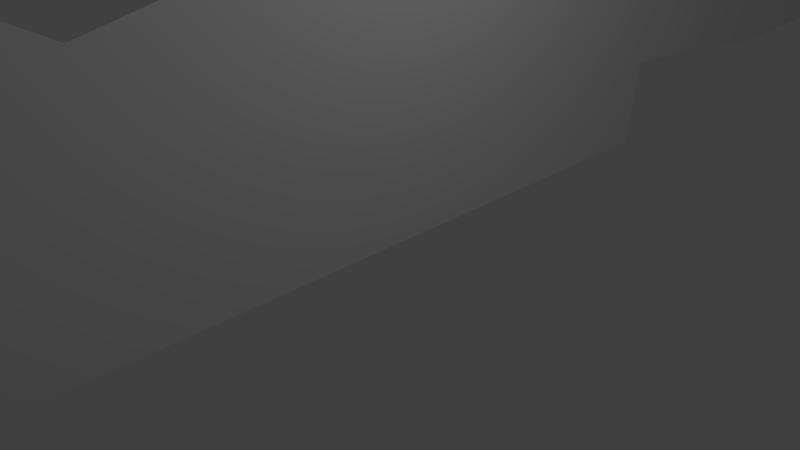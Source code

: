 # Source: ui.blend  (saved by Blender 2.73.0; exported with 4.5.12 LTS)
import bpy
from mathutils import Matrix  # noqa: F401  (used for matrix-valued properties, if any)

bpy.ops.wm.read_factory_settings(use_empty=True)
scene = bpy.context.scene
scene.name = 'Scene'

# ---- collections
col_collection_1 = bpy.data.collections.new('Collection 1'); scene.collection.children.link(col_collection_1)

# ---- materials (node trees are filled in below, after node groups)
mat_material = bpy.data.materials.new('Material')
mat_material.alpha_threshold = 0.0
mat_material.use_transparent_shadow = False
mat_material.roughness = 0.5
mat_material.line_color = (0.0, 0.0, 0.0, 1.0)

# ---- material node trees

# ---- world
world_world = bpy.data.worlds.new('World'); scene.world = world_world
world_world.color = (0.05088, 0.05088, 0.05088)
world_world.use_sun_shadow = False
world_world.sun_shadow_jitter_overblur = 0.0
world_world.cycles.sampling_method = 'MANUAL'
world_world.cycles.sample_map_resolution = 256

# ---- cameras
cam_camera = bpy.data.cameras.new('Camera')
cam_camera.clip_end = 100.0
cam_camera.lens = 35.0
cam_camera.sensor_width = 32.0
cam_camera.sensor_height = 18.0
cam_camera.ortho_scale = 7.314
cam_camera.dof.focus_distance = 0.0
cam_camera.dof.aperture_fstop = 128.0

# ---- lights
light_lamp = bpy.data.lights.new('Lamp', 'POINT')
light_lamp.transmission_factor = 0.0
light_lamp.cutoff_distance = 30.0
light_lamp.energy = 100.0
light_lamp.shadow_buffer_clip_start = 1.001
light_lamp.shadow_soft_size = 0.1
light_lamp.shadow_maximum_resolution = 0.006
light_lamp.use_absolute_resolution = True
light_lamp.cycles.use_multiple_importance_sampling = False

# ---- meshes
me_cube = bpy.data.meshes.new('Cube')
me_cube.from_pydata([(2.379e-07, 15.52, 8.945), (-2.334e-07, 13.75, 8.907), (2.379e-07, 15.36, 9.462), (-2.428e-07, 14.0, 8.438), (-1.845e-07, 12.0, 10.7), (-1.808e-07, 12.16, 10.27), (-1.84e-07, 12.42, 10.2), (-1.762e-07, 12.77, 9.906), (-1.762e-07, 13.0, 9.648), (-2.141e-07, 13.37, 9.383), (3.006e-07, 14.09, 12.04), (3.006e-07, 13.05, 12.48), (3.079e-07, 12.26, 11.52), (3.273e-07, 3.492, 3.401), (3.004e-07, 4.417, 3.919), (2.734e-07, 5.669, 4.014), (2.464e-07, 7.001, 3.597), (2.195e-07, 7.637, 3.45), (1.925e-07, 8.035, 3.292), (1.826e-07, 9.009, 3.333), (1.386e-07, 9.804, 3.352), (1.116e-07, 10.52, 3.308), (8.465e-08, 11.14, 3.234), (5.6e-08, 12.15, 3.064), (3.073e-08, 12.47, 2.932), (3.762e-09, 13.68, 2.904), (2.481e-07, 15.02, 10.14), (2.729e-07, 14.71, 10.85), (3.006e-07, 14.64, 11.1), (-6.365e-08, 14.63, 3.302), (-1.311e-07, 14.78, 5.127), (-1.58e-07, 14.81, 6.226), (-1.85e-07, 14.61, 7.019), (-2.119e-07, 14.28, 7.754), (2.379e-07, 3.443, -0.006827), (2.379e-07, 4.397, -0.006827), (2.379e-07, 5.689, -0.01703), (2.379e-07, 5.868, 1.332), (2.379e-07, 7.359, 1.227), (2.379e-07, 8.313, 1.106), (2.379e-07, 9.188, 1.027), (2.379e-07, 10.1, 1.014), (2.379e-07, 11.16, 1.036), (2.379e-07, 12.17, 1.084), (2.379e-07, 13.08, 1.131), (2.379e-07, 14.0, 1.164), (2.379e-07, 14.81, 1.155), (2.379e-07, 15.94, 1.203), (2.379e-07, 16.51, 1.2), (2.379e-07, 17.73, 1.356), (2.379e-07, 17.96, 1.631), (2.379e-07, 17.43, 3.233), (2.379e-07, 16.69, 5.35), (2.379e-07, 16.23, 6.792), (2.379e-07, 15.7, 8.149), (2.379e-07, -15.52, 8.945), (-2.334e-07, -13.75, 8.907), (2.379e-07, -15.36, 9.462), (-2.428e-07, -14.0, 8.438), (-1.845e-07, -12.0, 10.7), (-1.808e-07, -12.16, 10.27), (-1.84e-07, -12.42, 10.2), (-1.762e-07, -12.77, 9.906), (-1.762e-07, -13.0, 9.648), (-2.141e-07, -13.37, 9.383), (3.006e-07, -14.09, 12.04), (3.006e-07, -13.05, 12.48), (2.919e-07, -12.23, 11.64), (3.273e-07, -3.492, 3.401), (3.004e-07, -4.416, 3.919), (2.734e-07, -5.668, 4.014), (2.464e-07, -7.0, 3.597), (2.195e-07, -7.636, 3.45), (1.925e-07, -8.034, 3.292), (1.826e-07, -9.008, 3.333), (1.386e-07, -9.803, 3.352), (1.116e-07, -10.52, 3.308), (8.465e-08, -11.13, 3.234), (5.6e-08, -12.15, 3.064), (3.073e-08, -12.47, 2.932), (3.762e-09, -13.67, 2.904), (2.481e-07, -15.02, 10.14), (2.729e-07, -14.71, 10.85), (3.006e-07, -14.64, 11.1), (-6.365e-08, -14.63, 3.302), (-1.311e-07, -14.78, 5.127), (-1.58e-07, -14.8, 6.226), (-1.85e-07, -14.61, 7.019), (-2.119e-07, -14.28, 7.754), (2.379e-07, -3.442, -0.006827), (2.379e-07, -4.396, -0.006827), (2.379e-07, -5.688, -0.01703), (2.379e-07, -5.867, 1.332), (2.379e-07, -7.358, 1.227), (2.379e-07, -8.312, 1.106), (2.379e-07, -9.187, 1.027), (2.379e-07, -10.1, 1.014), (2.379e-07, -11.15, 1.036), (2.379e-07, -12.17, 1.084), (2.379e-07, -13.08, 1.131), (2.379e-07, -14.0, 1.164), (2.379e-07, -14.81, 1.155), (2.379e-07, -15.93, 1.203), (2.379e-07, -16.51, 1.2), (2.379e-07, -17.73, 1.356), (2.379e-07, -17.96, 1.631), (2.379e-07, -17.43, 3.233), (2.379e-07, -16.69, 5.35), (2.379e-07, -16.23, 6.792), (2.379e-07, -15.7, 8.149), (3.273e-07, 2.399, 3.659), (3.273e-07, 0.4267, 3.401), (3.273e-07, -0.4259, 3.401), (3.273e-07, -2.398, 3.659), (2.379e-07, 2.365, -0.006827), (2.379e-07, 0.4207, -0.006827), (2.379e-07, -0.4198, -0.006827), (2.379e-07, -2.364, -0.006827), (3.273e-07, 1.413, 3.63), (2.379e-07, 1.393, -0.006827), (3.273e-07, -1.412, 3.63), (2.379e-07, -1.392, -0.006827)], [], [(12, 11, 5, 4), (1, 9, 26, 2), (50, 49, 29), (49, 48, 29), (48, 47, 29), (47, 46, 25, 29), (35, 34, 13, 14), (36, 35, 14, 15), (37, 36, 15, 16), (38, 37, 16, 17), (39, 38, 17, 18), (40, 39, 18, 19), (41, 40, 19, 20), (27, 26, 9, 8), (28, 27, 8, 7), (10, 28, 7, 6), (11, 10, 6, 5), (42, 41, 20, 21), (3, 1, 2, 0), (0, 54, 33, 3), (54, 53, 32, 33), (51, 50, 29, 30), (46, 45, 24, 25), (52, 51, 30, 31), (53, 52, 31, 32), (43, 42, 21, 22), (44, 43, 22, 23), (45, 44, 23, 24), (67, 59, 60, 66), (56, 57, 81, 64), (105, 84, 104), (104, 84, 103), (103, 84, 102), (102, 84, 80, 101), (90, 69, 68, 89), (91, 70, 69, 90), (92, 71, 70, 91), (93, 72, 71, 92), (94, 73, 72, 93), (95, 74, 73, 94), (96, 75, 74, 95), (82, 63, 64, 81), (83, 62, 63, 82), (65, 61, 62, 83), (66, 60, 61, 65), (97, 76, 75, 96), (58, 55, 57, 56), (55, 58, 88, 109), (109, 88, 87, 108), (106, 85, 84, 105), (101, 80, 79, 100), (107, 86, 85, 106), (108, 87, 86, 107), (98, 77, 76, 97), (99, 78, 77, 98), (100, 79, 78, 99), (117, 89, 68, 113), (34, 114, 110, 13), (119, 115, 111, 118), (115, 116, 112, 111), (121, 117, 113, 120), (114, 119, 118, 110), (116, 121, 120, 112)])
_uv = me_cube.uv_layers.new(name='UVMap')
_uv.uv.foreach_set('vector', [0.3876, 0.9865, 0.3442, 0.9802, 0.4045, 0.8304, 0.4155, 0.8594, 0.2965, 0.7379, 0.3226, 0.7701, 0.2104, 0.8214, 0.1875, 0.7755, 0.01097, 0.2444, 0.02697, 0.2257, 0.2369, 0.3578, 0.02697, 0.2257, 0.1096, 0.2152, 0.2369, 0.3578, 0.1096, 0.2152, 0.1484, 0.2154, 0.2369, 0.3578, 0.1484, 0.2154, 0.2245, 0.2122, 0.3017, 0.3308, 0.2369, 0.3578, 0.9308, 0.1334, 0.9956, 0.1334, 0.9922, 0.3644, 0.9295, 0.3996, 0.8432, 0.1327, 0.9308, 0.1334, 0.9295, 0.3996, 0.8446, 0.4061, 0.8311, 0.2242, 0.8432, 0.1327, 0.8446, 0.4061, 0.7542, 0.3777, 0.73, 0.217, 0.8311, 0.2242, 0.7542, 0.3777, 0.7111, 0.3678, 0.6653, 0.2088, 0.73, 0.217, 0.7111, 0.3678, 0.6842, 0.357, 0.606, 0.2034, 0.6653, 0.2088, 0.6842, 0.357, 0.6181, 0.3599, 0.544, 0.2026, 0.606, 0.2034, 0.6181, 0.3599, 0.5642, 0.3612, 0.2312, 0.8695, 0.2104, 0.8214, 0.3226, 0.7701, 0.3472, 0.7881, 0.2362, 0.8864, 0.2312, 0.8695, 0.3472, 0.7881, 0.3633, 0.8056, 0.2732, 0.95, 0.2362, 0.8864, 0.3633, 0.8056, 0.3865, 0.8253, 0.3442, 0.9802, 0.2732, 0.95, 0.3865, 0.8253, 0.4045, 0.8304, 0.4725, 0.2041, 0.544, 0.2026, 0.5642, 0.3612, 0.5157, 0.3581, 0.2797, 0.706, 0.2965, 0.7379, 0.1875, 0.7755, 0.1764, 0.7404, 0.1764, 0.7404, 0.1645, 0.6864, 0.2605, 0.6596, 0.2797, 0.706, 0.1645, 0.6864, 0.1284, 0.5944, 0.2383, 0.6098, 0.2605, 0.6596, 0.0473, 0.3531, 0.01097, 0.2444, 0.2369, 0.3578, 0.227, 0.4815, 0.2245, 0.2122, 0.2798, 0.2127, 0.3836, 0.3327, 0.3017, 0.3308, 0.09702, 0.4966, 0.0473, 0.3531, 0.227, 0.4815, 0.225, 0.556, 0.1284, 0.5944, 0.09702, 0.4966, 0.225, 0.556, 0.2383, 0.6098, 0.4038, 0.2073, 0.4725, 0.2041, 0.5157, 0.3581, 0.4739, 0.3531, 0.3418, 0.2105, 0.4038, 0.2073, 0.4739, 0.3531, 0.4052, 0.3416, 0.2798, 0.2127, 0.3418, 0.2105, 0.4052, 0.3416, 0.3836, 0.3327, 0.3875, 0.9865, 0.4153, 0.8594, 0.4043, 0.8304, 0.3441, 0.9802, 0.2963, 0.7379, 0.1873, 0.7755, 0.2103, 0.8214, 0.3224, 0.7701, 0.01082, 0.2444, 0.2368, 0.3578, 0.02682, 0.2257, 0.02682, 0.2257, 0.2368, 0.3578, 0.1094, 0.2152, 0.1094, 0.2152, 0.2368, 0.3578, 0.1483, 0.2154, 0.1483, 0.2154, 0.2368, 0.3578, 0.3015, 0.3308, 0.2244, 0.2122, 0.9307, 0.1334, 0.9293, 0.3996, 0.8436, 0.3675, 0.8423, 0.1349, 0.8431, 0.1327, 0.8444, 0.4061, 0.9293, 0.3996, 0.9307, 0.1334, 0.831, 0.2242, 0.7541, 0.3777, 0.8444, 0.4061, 0.8431, 0.1327, 0.7298, 0.217, 0.711, 0.3678, 0.7541, 0.3777, 0.831, 0.2242, 0.6651, 0.2088, 0.684, 0.357, 0.711, 0.3678, 0.7298, 0.217, 0.6058, 0.2034, 0.618, 0.3599, 0.684, 0.357, 0.6651, 0.2088, 0.5438, 0.2026, 0.5641, 0.3612, 0.618, 0.3599, 0.6058, 0.2034, 0.231, 0.8695, 0.347, 0.7881, 0.3224, 0.7701, 0.2103, 0.8214, 0.236, 0.8864, 0.3631, 0.8056, 0.347, 0.7881, 0.231, 0.8695, 0.2731, 0.95, 0.3863, 0.8253, 0.3631, 0.8056, 0.236, 0.8864, 0.3441, 0.9802, 0.4043, 0.8304, 0.3863, 0.8253, 0.2731, 0.95, 0.4724, 0.2041, 0.5155, 0.3581, 0.5641, 0.3612, 0.5438, 0.2026, 0.2796, 0.706, 0.1763, 0.7404, 0.1873, 0.7755, 0.2963, 0.7379, 0.1763, 0.7404, 0.2796, 0.706, 0.2603, 0.6596, 0.1643, 0.6864, 0.1643, 0.6864, 0.2603, 0.6596, 0.2381, 0.6098, 0.1283, 0.5944, 0.04715, 0.3531, 0.2268, 0.4815, 0.2368, 0.3578, 0.01082, 0.2444, 0.2244, 0.2122, 0.3015, 0.3308, 0.3835, 0.3327, 0.2796, 0.2127, 0.09687, 0.4966, 0.2249, 0.556, 0.2268, 0.4815, 0.04715, 0.3531, 0.1283, 0.5944, 0.2381, 0.6098, 0.2249, 0.556, 0.09687, 0.4966, 0.4036, 0.2073, 0.4738, 0.3531, 0.5155, 0.3581, 0.4724, 0.2041, 0.3416, 0.2105, 0.405, 0.3416, 0.4738, 0.3531, 0.4036, 0.2073, 0.2796, 0.2127, 0.3835, 0.3327, 0.405, 0.3416, 0.3416, 0.2105, 0.8729, 0.1346, 0.8423, 0.1349, 0.8436, 0.3675, 0.8733, 0.3669, 0.9956, 0.1334, 0.9649, 0.1337, 0.9625, 0.365, 0.9922, 0.3644, 0.9496, 0.1338, 0.9342, 0.134, 0.9328, 0.3657, 0.9476, 0.3654, 0.9342, 0.134, 0.9036, 0.1343, 0.903, 0.3663, 0.9328, 0.3657, 0.8883, 0.1345, 0.8729, 0.1346, 0.8733, 0.3669, 0.8882, 0.3666, 0.9649, 0.1337, 0.9496, 0.1338, 0.9476, 0.3654, 0.9625, 0.365, 0.9036, 0.1343, 0.8883, 0.1345, 0.8882, 0.3666, 0.903, 0.3663])
me_cube.materials.append(mat_material)
me_cube.use_remesh_preserve_volume = False
me_cube.use_remesh_preserve_attributes = False
me_cube.use_mirror_vertex_groups = False
me_cube.update()
arm_armature_003 = bpy.data.armatures.new('Armature.003')  # bones are not reproduced

# ---- objects
ob_uiarmature = bpy.data.objects.new('UIarmature', arm_armature_003)
ob_ui = bpy.data.objects.new('UI', me_cube)
ob_lamp = bpy.data.objects.new('Lamp', light_lamp)
ob_camera = bpy.data.objects.new('Camera', cam_camera)

# ---- transforms, parenting, visibility, modifiers, constraints
ob_uiarmature.location = (0.0, -0.5139, 2.655)
ob_uiarmature.rotation_euler = (1.573, -2.22e-16, -2.225e-16)
ob_uiarmature.scale = (1.0, 1.0, -1.0)
ob_uiarmature.lineart.crease_threshold = 0.0
ob_ui.parent = ob_uiarmature
ob_ui.matrix_parent_inverse = Matrix(((1.0, -2.225e-16, 2.22e-16, -7.039e-16), (-2.225e-16, -0.002157, 1.0, -2.656), (2.22e-16, 1.0, 0.002157, 0.5082), (0.0, 0.0, 0.0, 1.0)))
ob_ui.location = (0.0, 0.0, 0.0)
ob_ui.scale = (0.9713, 1.0, 1.0)
ob_ui.lock_rotations_4d = False
ob_ui.empty_display_type = 'ARROWS'
ob_ui.lineart.crease_threshold = 0.0
_vg = ob_ui.vertex_groups.new(name='Bone')
for _i, _w in zip([13, 14, 15, 16, 34, 35, 36, 68, 89, 90, 110, 111, 112, 113, 114, 115, 116, 117, 118, 119, 120, 121], [0.7024, 0.3225, 0.06704, 0.004346, 0.4706, 0.2787, 0.05837, 0.003191, 0.0637, 0.0198, 0.5625, 0.4227, 0.2829, 0.143, 0.3892, 0.3078, 0.2265, 0.1451, 0.4926, 0.3485, 0.2129, 0.1858]): _vg.add([_i], _w, 'REPLACE')
_vg = ob_ui.vertex_groups.new(name='Bone.001')
for _i, _w in zip([15, 16, 17, 18, 19, 20, 38, 39, 40, 41, 42], [0.05798, 0.4372, 0.52, 0.5267, 0.4121, 0.1531, 0.4882, 0.4954, 0.3785, 0.08041, 0.002361]): _vg.add([_i], _w, 'REPLACE')
_vg = ob_ui.vertex_groups.new(name='Bone.002')
for _i, _w in zip([22, 23, 24, 25, 29, 30, 41, 42, 43, 44, 45, 46, 47, 48, 49, 50, 51, 52], [0.1715, 0.5089, 0.5478, 0.5819, 0.2002, 0.04075, 0.01885, 0.1762, 0.4813, 0.6277, 0.6456, 0.6182, 0.4579, 0.3499, 0.2675, 0.2401, 0.09737, 0.01654]): _vg.add([_i], _w, 'REPLACE')
_vg = ob_ui.vertex_groups.new(name='Bone.003')
for _i, _w in zip([0, 1, 2, 3, 4, 5, 6, 7, 8, 9, 10, 11, 12, 26, 27, 28, 29, 30, 31, 32, 33, 45, 46, 47, 48, 49, 50, 51, 52, 53, 54], [0.9736, 0.9692, 0.9781, 0.9594, 0.9796, 0.9793, 0.979, 0.9781, 0.9769, 0.9749, 0.9814, 0.9811, 0.9809, 0.9801, 0.9809, 0.9812, 0.04074, 0.1851, 0.7007, 0.8659, 0.9323, 0.03031, 0.06022, 0.1162, 0.1615, 0.1723, 0.166, 0.08499, 0.2179, 0.7589, 0.9493]): _vg.add([_i], _w, 'REPLACE')
_vg = ob_ui.vertex_groups.new(name='Bone.010')
for _i, _w in zip([3, 23, 24, 25, 29, 30, 31, 32, 33, 43, 44, 45, 46, 47, 48, 49, 50, 51, 52, 53], [0.001488, 0.07601, 0.09322, 0.2351, 0.6382, 0.6719, 0.2206, 0.09114, 0.03818, 0.03574, 0.07468, 0.1188, 0.1597, 0.2214, 0.2274, 0.1839, 0.1728, 0.1417, 0.1816, 0.08601]): _vg.add([_i], _w, 'REPLACE')
_vg = ob_ui.vertex_groups.new(name='Bone.011')
for _i, _w in zip([25, 29, 30, 31, 32, 44, 45, 46, 47, 48, 49, 50, 51, 52, 53], [0.01837, 0.07865, 0.08935, 0.05976, 0.01955, 0.01727, 0.06217, 0.09291, 0.1778, 0.2458, 0.3687, 0.4148, 0.6695, 0.5639, 0.1428]): _vg.add([_i], _w, 'REPLACE')
_vg = ob_ui.vertex_groups.new(name='Bone.008')
for _i, _w in zip([16, 17, 18, 19, 20, 21, 22, 23, 24, 25, 29, 38, 39, 40, 41, 42, 43, 44, 45], [0.0828, 0.1449, 0.1944, 0.4131, 0.7395, 0.9335, 0.745, 0.3444, 0.284, 0.1005, 0.005244, 0.03226, 0.0663, 0.07833, 0.05876, 0.1122, 0.1011, 0.05069, 0.01491]): _vg.add([_i], _w, 'REPLACE')
_vg = ob_ui.vertex_groups.new(name='Bone.009')
for _i, _w in zip([17, 18, 19, 20, 22, 23, 24, 25, 38, 39, 40, 41, 42, 43, 44, 45, 46], [0.01648, 0.04356, 0.0616, 0.05755, 0.03236, 0.04528, 0.04264, 0.0008159, 0.1018, 0.235, 0.4283, 0.8014, 0.6524, 0.3283, 0.1825, 0.09598, 0.05898]): _vg.add([_i], _w, 'REPLACE')
_vg = ob_ui.vertex_groups.new(name='Bone.006')
for _i, _w in zip([13, 14, 15, 16, 17, 18, 19, 38, 39, 110, 111, 112, 113, 118, 120], [0.1592, 0.5428, 0.7415, 0.2851, 0.1699, 0.1229, 0.05397, 0.02474, 0.003645, 0.1274, 0.09553, 0.06369, 0.03184, 0.1115, 0.04777]): _vg.add([_i], _w, 'REPLACE')
_vg = ob_ui.vertex_groups.new(name='Bone.007')
for _i, _w in zip([13, 14, 15, 16, 17, 18, 19, 34, 35, 36, 37, 38, 39, 40, 89, 90, 110, 111, 112, 113, 114, 115, 116, 117, 118, 119, 120, 121], [0.0739, 0.07953, 0.1152, 0.1424, 0.111, 0.09183, 0.04199, 0.3891, 0.6686, 1.006, 0.939, 0.3171, 0.159, 0.07618, 0.04584, 0.001378, 0.05912, 0.04434, 0.02956, 0.01478, 0.3204, 0.2518, 0.1831, 0.1145, 0.05173, 0.2861, 0.02217, 0.1488]): _vg.add([_i], _w, 'REPLACE')
_vg = ob_ui.vertex_groups.new(name='Bone.004')
for _i, _w in zip([13, 34, 35, 68, 69, 70, 71, 89, 90, 91, 110, 111, 112, 113, 114, 115, 116, 117, 118, 119, 120, 121], [0.03351, 0.06542, 0.02289, 0.7902, 0.3603, 0.07815, 0.007098, 0.4723, 0.283, 0.05877, 0.1849, 0.3362, 0.4875, 0.6389, 0.1468, 0.2282, 0.3095, 0.3909, 0.2605, 0.1875, 0.5632, 0.3502]): _vg.add([_i], _w, 'REPLACE')
_vg = ob_ui.vertex_groups.new(name='Bone.005')
for _i, _w in zip([69, 70, 71, 72, 73, 74, 75, 93, 94, 95, 96], [0.003138, 0.06731, 0.4935, 0.572, 0.5686, 0.4298, 0.1556, 0.4063, 0.3739, 0.1988, 0.02989]): _vg.add([_i], _w, 'REPLACE')
_vg = ob_ui.vertex_groups.new(name='Bone.012')
for _i, _w in zip([77, 78, 79, 80, 84, 85, 96, 97, 98, 99, 100, 101, 102, 103, 104, 105, 106, 107], [0.1746, 0.5102, 0.5487, 0.581, 0.1958, 0.03839, 0.01469, 0.1795, 0.4832, 0.6285, 0.6457, 0.6179, 0.4576, 0.3501, 0.2686, 0.2413, 0.09951, 0.01688]): _vg.add([_i], _w, 'REPLACE')
_vg = ob_ui.vertex_groups.new(name='Bone.013')
for _i, _w in zip([55, 56, 57, 58, 59, 60, 61, 62, 63, 64, 65, 66, 67, 81, 82, 83, 84, 85, 86, 87, 88, 100, 101, 102, 103, 104, 105, 106, 107, 108, 109], [0.9726, 0.9702, 0.9775, 0.9608, 0.98, 0.9798, 0.9795, 0.9787, 0.9775, 0.9756, 0.9816, 0.9814, 0.9812, 0.98, 0.981, 0.9813, 0.03912, 0.1857, 0.7079, 0.8706, 0.9348, 0.03001, 0.06, 0.1158, 0.1611, 0.1721, 0.166, 0.08674, 0.2172, 0.7552, 0.9473]): _vg.add([_i], _w, 'REPLACE')
_vg = ob_ui.vertex_groups.new(name='Bone.014')
for _i, _w in zip([78, 79, 80, 84, 85, 86, 87, 88, 98, 99, 100, 101, 102, 103, 104, 105, 106, 107, 108], [0.07724, 0.09464, 0.2383, 0.6472, 0.6739, 0.2159, 0.08777, 0.03452, 0.03717, 0.07564, 0.1201, 0.1613, 0.2232, 0.2287, 0.1849, 0.1741, 0.1465, 0.1826, 0.08703]): _vg.add([_i], _w, 'REPLACE')
_vg = ob_ui.vertex_groups.new(name='Bone.015')
for _i, _w in zip([80, 84, 85, 86, 87, 99, 100, 101, 102, 103, 104, 105, 106, 107, 108, 109], [0.01636, 0.07593, 0.08821, 0.05826, 0.01775, 0.01671, 0.06168, 0.09223, 0.1768, 0.2448, 0.3668, 0.4122, 0.6608, 0.5635, 0.1454, 0.001402]): _vg.add([_i], _w, 'REPLACE')
_vg = ob_ui.vertex_groups.new(name='Bone.016')
for _i, _w in zip([71, 72, 73, 74, 75, 76, 77, 78, 79, 80, 84, 93, 94, 95, 96, 97, 98, 99, 100], [0.06725, 0.1239, 0.172, 0.3934, 0.7345, 0.9312, 0.7399, 0.3419, 0.2819, 0.09951, 0.003525, 0.03192, 0.06467, 0.07562, 0.05403, 0.1125, 0.1006, 0.05039, 0.01439]): _vg.add([_i], _w, 'REPLACE')
_vg = ob_ui.vertex_groups.new(name='Bone.017')
for _i, _w in zip([71, 72, 73, 74, 75, 77, 78, 79, 80, 93, 94, 95, 96, 97, 98, 99, 100, 101, 102], [0.002499, 0.03322, 0.06036, 0.08024, 0.06629, 0.03637, 0.04798, 0.04505, 0.001813, 0.1578, 0.3433, 0.6046, 0.8492, 0.6628, 0.3336, 0.1855, 0.09757, 0.05994, 0.000514]): _vg.add([_i], _w, 'REPLACE')
_vg = ob_ui.vertex_groups.new(name='Bone.018')
for _i, _w in zip([68, 69, 70, 71, 72, 73, 74, 93, 110, 111, 112, 113, 118, 120], [0.1111, 0.5204, 0.7235, 0.2517, 0.1423, 0.09995, 0.03541, 0.02124, 0.02221, 0.04443, 0.06664, 0.08886, 0.03332, 0.07775]): _vg.add([_i], _w, 'REPLACE')
_vg = ob_ui.vertex_groups.new(name='Bone.019')
for _i, _w in zip([34, 35, 68, 69, 70, 71, 72, 73, 74, 89, 90, 91, 92, 93, 94, 95, 110, 111, 112, 113, 114, 115, 116, 117, 118, 119, 120, 121], [0.04513, 0.001155, 0.05313, 0.07016, 0.1153, 0.13, 0.1002, 0.08285, 0.03308, 0.4006, 0.6734, 1.005, 0.9374, 0.3434, 0.1754, 0.08417, 0.01063, 0.02125, 0.03188, 0.04251, 0.1162, 0.1873, 0.2584, 0.3295, 0.01594, 0.1518, 0.03719, 0.2939]): _vg.add([_i], _w, 'REPLACE')
_m = ob_ui.modifiers.new('Armature', 'ARMATURE')
_m = ob_ui.modifiers.new('Armature.001', 'ARMATURE')
_m.object = ob_uiarmature
ob_lamp.location = (4.076, 1.005, 5.904)
ob_lamp.rotation_euler = (0.6503, 0.05522, 1.866)
ob_lamp.lock_rotations_4d = False
ob_lamp.empty_display_type = 'ARROWS'
ob_lamp.color = (0.0, 0.0, 0.0, 0.0)
ob_lamp.lineart.crease_threshold = 0.0
ob_camera.location = (7.481, -6.508, 5.344)
ob_camera.rotation_euler = (1.109, 0.01082, 0.8149)
ob_camera.lock_rotations_4d = False
ob_camera.empty_display_type = 'ARROWS'
ob_camera.color = (0.0, 0.0, 0.0, 0.0)
ob_camera.display_type = 'WIRE'
ob_camera.lineart.crease_threshold = 0.0

# ---- collection membership
col_collection_1.objects.link(ob_uiarmature)
col_collection_1.objects.link(ob_ui)
col_collection_1.objects.link(ob_lamp)
col_collection_1.objects.link(ob_camera)

# ---- scene / render settings (as saved in the file)
scene.camera = ob_camera
scene.frame_start = 1; scene.frame_end = 50; scene.frame_set(0)
scene.render.engine = 'BLENDER_EEVEE_NEXT'
scene.render.resolution_percentage = 50
scene.render.dither_intensity = 0.0
scene.cycles.use_denoising = False
scene.cycles.samples = 10
scene.cycles.sampling_pattern = 'TABULATED_SOBOL'
scene.cycles.light_sampling_threshold = 0.0
scene.cycles.use_adaptive_sampling = False
scene.cycles.use_light_tree = False
scene.cycles.blur_glossy = 0.0
scene.cycles.pixel_filter_type = 'GAUSSIAN'
scene.cycles.sample_clamp_indirect = 0.0
scene.view_settings.view_transform = 'Standard'
bpy.context.view_layer.update()
